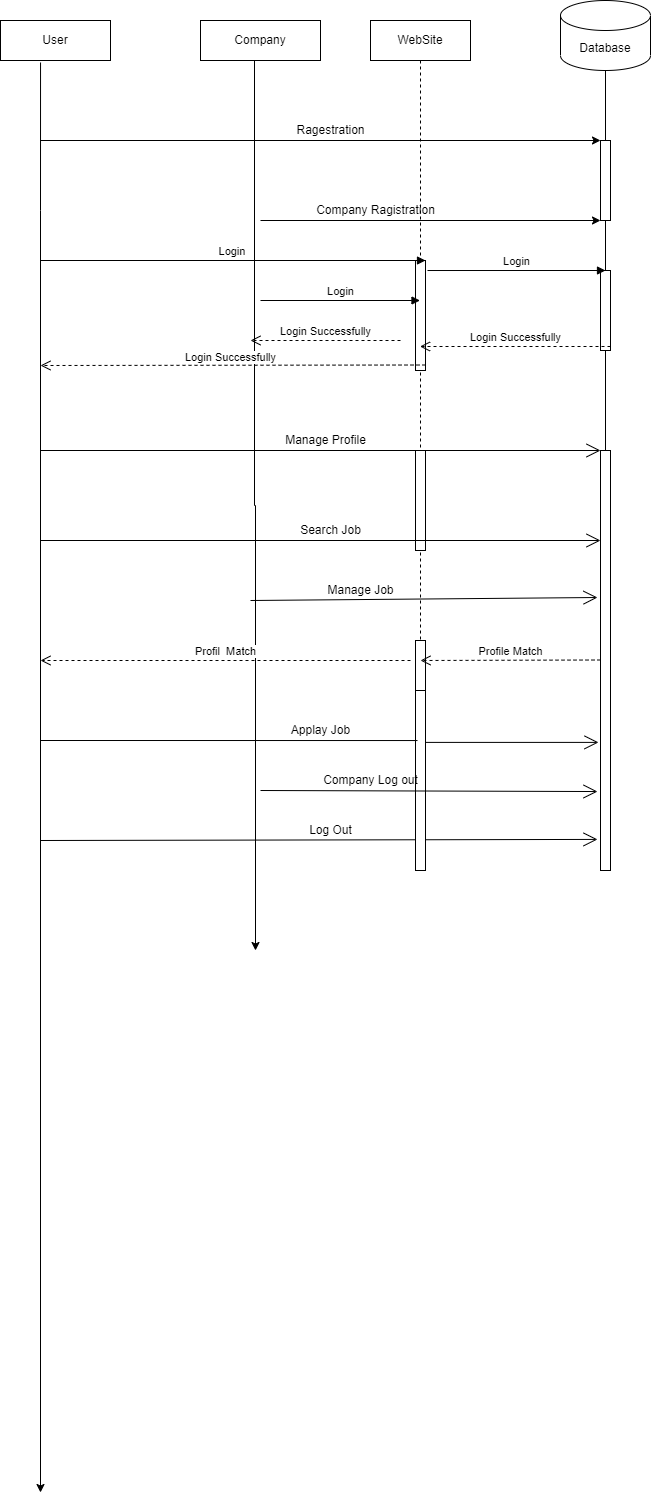

The diagram above was exported from draw.io. Its source (the exported page's mxGraphModel, read from the mxfile embedded in the PNG):
<mxGraphModel dx="868" dy="450" grid="1" gridSize="10" guides="1" tooltips="1" connect="1" arrows="1" fold="1" page="1" pageScale="1" pageWidth="850" pageHeight="1100" math="0" shadow="0">
  <root>
    <mxCell id="0" />
    <mxCell id="1" parent="0" />
    <mxCell id="L3BhVaqUWTwE5mv0RuqS-7" value="" style="edgeStyle=orthogonalEdgeStyle;rounded=0;orthogonalLoop=1;jettySize=auto;html=1;exitX=0.45;exitY=0.978;exitDx=0;exitDy=0;exitPerimeter=0;" parent="1" edge="1" source="8XlMyp8GhCh2jp_8MQTH-1">
      <mxGeometry relative="1" as="geometry">
        <mxPoint x="295" y="110" as="sourcePoint" />
        <mxPoint x="295" y="970" as="targetPoint" />
      </mxGeometry>
    </mxCell>
    <mxCell id="L3BhVaqUWTwE5mv0RuqS-3" value="Database" style="shape=cylinder3;whiteSpace=wrap;html=1;boundedLbl=1;backgroundOutline=1;size=15;" parent="1" vertex="1">
      <mxGeometry x="600" y="20" width="90" height="70" as="geometry" />
    </mxCell>
    <mxCell id="L3BhVaqUWTwE5mv0RuqS-8" value="" style="endArrow=classic;html=1;rounded=0;exitX=0.364;exitY=1.05;exitDx=0;exitDy=0;exitPerimeter=0;" parent="1" edge="1" source="8XlMyp8GhCh2jp_8MQTH-2">
      <mxGeometry width="50" height="50" relative="1" as="geometry">
        <mxPoint x="80" y="110" as="sourcePoint" />
        <mxPoint x="80" y="1512" as="targetPoint" />
        <Array as="points">
          <mxPoint x="80" y="230" />
        </Array>
      </mxGeometry>
    </mxCell>
    <mxCell id="L3BhVaqUWTwE5mv0RuqS-9" value="" style="endArrow=none;html=1;rounded=0;entryX=0.5;entryY=1;entryDx=0;entryDy=0;entryPerimeter=0;startArrow=none;" parent="1" source="L3BhVaqUWTwE5mv0RuqS-14" target="L3BhVaqUWTwE5mv0RuqS-3" edge="1">
      <mxGeometry width="50" height="50" relative="1" as="geometry">
        <mxPoint x="645" y="781" as="sourcePoint" />
        <mxPoint x="680" y="100" as="targetPoint" />
      </mxGeometry>
    </mxCell>
    <mxCell id="L3BhVaqUWTwE5mv0RuqS-10" value="" style="endArrow=classic;html=1;rounded=0;" parent="1" edge="1">
      <mxGeometry width="50" height="50" relative="1" as="geometry">
        <mxPoint x="80" y="160" as="sourcePoint" />
        <mxPoint x="640" y="160" as="targetPoint" />
      </mxGeometry>
    </mxCell>
    <mxCell id="L3BhVaqUWTwE5mv0RuqS-11" value="Ragestration" style="text;html=1;align=center;verticalAlign=middle;resizable=0;points=[];autosize=1;strokeColor=none;fillColor=none;" parent="1" vertex="1">
      <mxGeometry x="330" y="140" width="80" height="20" as="geometry" />
    </mxCell>
    <mxCell id="L3BhVaqUWTwE5mv0RuqS-12" value="" style="endArrow=classic;html=1;rounded=0;" parent="1" edge="1">
      <mxGeometry width="50" height="50" relative="1" as="geometry">
        <mxPoint x="300" y="240" as="sourcePoint" />
        <mxPoint x="640" y="240" as="targetPoint" />
      </mxGeometry>
    </mxCell>
    <mxCell id="L3BhVaqUWTwE5mv0RuqS-13" value="Company Ragistration" style="text;html=1;align=center;verticalAlign=middle;resizable=0;points=[];autosize=1;strokeColor=none;fillColor=none;" parent="1" vertex="1">
      <mxGeometry x="350" y="220" width="130" height="20" as="geometry" />
    </mxCell>
    <mxCell id="L3BhVaqUWTwE5mv0RuqS-14" value="" style="html=1;points=[];perimeter=orthogonalPerimeter;" parent="1" vertex="1">
      <mxGeometry x="640" y="160" width="10" height="80" as="geometry" />
    </mxCell>
    <mxCell id="L3BhVaqUWTwE5mv0RuqS-15" value="" style="endArrow=none;html=1;rounded=0;entryX=0.5;entryY=1;entryDx=0;entryDy=0;entryPerimeter=0;" parent="1" target="L3BhVaqUWTwE5mv0RuqS-14" edge="1">
      <mxGeometry width="50" height="50" relative="1" as="geometry">
        <mxPoint x="645" y="781" as="sourcePoint" />
        <mxPoint x="645" y="90" as="targetPoint" />
      </mxGeometry>
    </mxCell>
    <mxCell id="L3BhVaqUWTwE5mv0RuqS-16" value="WebSite" style="shape=umlLifeline;perimeter=lifelinePerimeter;whiteSpace=wrap;html=1;container=1;collapsible=0;recursiveResize=0;outlineConnect=0;" parent="1" vertex="1">
      <mxGeometry x="410" y="40" width="100" height="670" as="geometry" />
    </mxCell>
    <mxCell id="L3BhVaqUWTwE5mv0RuqS-17" value="" style="html=1;points=[];perimeter=orthogonalPerimeter;" parent="L3BhVaqUWTwE5mv0RuqS-16" vertex="1">
      <mxGeometry x="45" y="240" width="10" height="110" as="geometry" />
    </mxCell>
    <mxCell id="L3BhVaqUWTwE5mv0RuqS-18" value="Login&amp;nbsp;" style="html=1;verticalAlign=bottom;endArrow=block;entryX=1;entryY=0;rounded=0;" parent="L3BhVaqUWTwE5mv0RuqS-16" target="L3BhVaqUWTwE5mv0RuqS-17" edge="1">
      <mxGeometry relative="1" as="geometry">
        <mxPoint x="-330" y="240" as="sourcePoint" />
      </mxGeometry>
    </mxCell>
    <mxCell id="L3BhVaqUWTwE5mv0RuqS-19" value="Login Successfully" style="html=1;verticalAlign=bottom;endArrow=open;dashed=1;endSize=8;exitX=1;exitY=0.95;rounded=0;" parent="L3BhVaqUWTwE5mv0RuqS-16" source="L3BhVaqUWTwE5mv0RuqS-17" edge="1">
      <mxGeometry x="0.013" y="1" relative="1" as="geometry">
        <mxPoint x="-330" y="345" as="targetPoint" />
        <mxPoint as="offset" />
      </mxGeometry>
    </mxCell>
    <mxCell id="L3BhVaqUWTwE5mv0RuqS-34" value="" style="html=1;points=[];perimeter=orthogonalPerimeter;" parent="L3BhVaqUWTwE5mv0RuqS-16" vertex="1">
      <mxGeometry x="45" y="430" width="10" height="100" as="geometry" />
    </mxCell>
    <mxCell id="L3BhVaqUWTwE5mv0RuqS-36" value="" style="html=1;points=[];perimeter=orthogonalPerimeter;" parent="L3BhVaqUWTwE5mv0RuqS-16" vertex="1">
      <mxGeometry x="45" y="620" width="10" height="50" as="geometry" />
    </mxCell>
    <mxCell id="L3BhVaqUWTwE5mv0RuqS-23" value="Login" style="html=1;verticalAlign=bottom;endArrow=block;rounded=0;" parent="1" target="L3BhVaqUWTwE5mv0RuqS-16" edge="1">
      <mxGeometry width="80" relative="1" as="geometry">
        <mxPoint x="300" y="320" as="sourcePoint" />
        <mxPoint x="380" y="320" as="targetPoint" />
      </mxGeometry>
    </mxCell>
    <mxCell id="L3BhVaqUWTwE5mv0RuqS-24" value="Login Successfully" style="html=1;verticalAlign=bottom;endArrow=open;dashed=1;endSize=8;rounded=0;" parent="1" edge="1">
      <mxGeometry relative="1" as="geometry">
        <mxPoint x="440" y="360" as="sourcePoint" />
        <mxPoint x="290" y="360" as="targetPoint" />
      </mxGeometry>
    </mxCell>
    <mxCell id="L3BhVaqUWTwE5mv0RuqS-25" value="" style="html=1;points=[];perimeter=orthogonalPerimeter;" parent="1" vertex="1">
      <mxGeometry x="640" y="290" width="10" height="80" as="geometry" />
    </mxCell>
    <mxCell id="L3BhVaqUWTwE5mv0RuqS-26" value="Login" style="html=1;verticalAlign=bottom;endArrow=block;rounded=0;exitX=1.2;exitY=0.091;exitDx=0;exitDy=0;exitPerimeter=0;" parent="1" source="L3BhVaqUWTwE5mv0RuqS-17" edge="1">
      <mxGeometry relative="1" as="geometry">
        <mxPoint x="460" y="305" as="sourcePoint" />
        <mxPoint x="645" y="290" as="targetPoint" />
      </mxGeometry>
    </mxCell>
    <mxCell id="L3BhVaqUWTwE5mv0RuqS-27" value="Login Successfully" style="html=1;verticalAlign=bottom;endArrow=open;dashed=1;endSize=8;exitX=1;exitY=0.95;rounded=0;" parent="1" source="L3BhVaqUWTwE5mv0RuqS-25" target="L3BhVaqUWTwE5mv0RuqS-16" edge="1">
      <mxGeometry relative="1" as="geometry">
        <mxPoint x="710" y="362" as="targetPoint" />
      </mxGeometry>
    </mxCell>
    <mxCell id="L3BhVaqUWTwE5mv0RuqS-28" value="" style="endArrow=open;endFill=1;endSize=12;html=1;rounded=0;" parent="1" edge="1">
      <mxGeometry width="160" relative="1" as="geometry">
        <mxPoint x="80" y="470" as="sourcePoint" />
        <mxPoint x="640" y="470" as="targetPoint" />
      </mxGeometry>
    </mxCell>
    <mxCell id="L3BhVaqUWTwE5mv0RuqS-29" value="Manage Profile" style="text;html=1;align=center;verticalAlign=middle;resizable=0;points=[];autosize=1;strokeColor=none;fillColor=none;" parent="1" vertex="1">
      <mxGeometry x="315" y="450" width="100" height="20" as="geometry" />
    </mxCell>
    <mxCell id="L3BhVaqUWTwE5mv0RuqS-30" value="" style="html=1;points=[];perimeter=orthogonalPerimeter;" parent="1" vertex="1">
      <mxGeometry x="640" y="470" width="10" height="420" as="geometry" />
    </mxCell>
    <mxCell id="L3BhVaqUWTwE5mv0RuqS-32" value="" style="endArrow=open;endFill=1;endSize=12;html=1;rounded=0;" parent="1" edge="1">
      <mxGeometry width="160" relative="1" as="geometry">
        <mxPoint x="80" y="560" as="sourcePoint" />
        <mxPoint x="640" y="560" as="targetPoint" />
      </mxGeometry>
    </mxCell>
    <mxCell id="L3BhVaqUWTwE5mv0RuqS-33" value="Search Job" style="text;html=1;align=center;verticalAlign=middle;resizable=0;points=[];autosize=1;strokeColor=none;fillColor=none;" parent="1" vertex="1">
      <mxGeometry x="330" y="540" width="80" height="20" as="geometry" />
    </mxCell>
    <mxCell id="L3BhVaqUWTwE5mv0RuqS-39" value="Profil&amp;nbsp; Match" style="html=1;verticalAlign=bottom;endArrow=open;dashed=1;endSize=8;rounded=0;" parent="1" edge="1">
      <mxGeometry relative="1" as="geometry">
        <mxPoint x="450" y="680" as="sourcePoint" />
        <mxPoint x="80" y="680" as="targetPoint" />
      </mxGeometry>
    </mxCell>
    <mxCell id="L3BhVaqUWTwE5mv0RuqS-40" value="Profile Match" style="html=1;verticalAlign=bottom;endArrow=open;dashed=1;endSize=8;rounded=0;" parent="1" edge="1">
      <mxGeometry relative="1" as="geometry">
        <mxPoint x="640" y="679.5" as="sourcePoint" />
        <mxPoint x="460" y="680" as="targetPoint" />
      </mxGeometry>
    </mxCell>
    <mxCell id="L3BhVaqUWTwE5mv0RuqS-41" value="" style="endArrow=open;endFill=1;endSize=12;html=1;rounded=0;entryX=-0.2;entryY=0.695;entryDx=0;entryDy=0;entryPerimeter=0;startArrow=none;" parent="1" source="L3BhVaqUWTwE5mv0RuqS-47" target="L3BhVaqUWTwE5mv0RuqS-30" edge="1">
      <mxGeometry width="160" relative="1" as="geometry">
        <mxPoint x="80" y="760" as="sourcePoint" />
        <mxPoint x="600" y="750" as="targetPoint" />
      </mxGeometry>
    </mxCell>
    <mxCell id="L3BhVaqUWTwE5mv0RuqS-42" value="Applay Job" style="text;html=1;align=center;verticalAlign=middle;resizable=0;points=[];autosize=1;strokeColor=none;fillColor=none;" parent="1" vertex="1">
      <mxGeometry x="325" y="740" width="70" height="20" as="geometry" />
    </mxCell>
    <mxCell id="L3BhVaqUWTwE5mv0RuqS-43" value="" style="endArrow=open;endFill=1;endSize=12;html=1;rounded=0;entryX=-0.3;entryY=0.35;entryDx=0;entryDy=0;entryPerimeter=0;" parent="1" target="L3BhVaqUWTwE5mv0RuqS-30" edge="1">
      <mxGeometry width="160" relative="1" as="geometry">
        <mxPoint x="290" y="620" as="sourcePoint" />
        <mxPoint x="450" y="620" as="targetPoint" />
      </mxGeometry>
    </mxCell>
    <mxCell id="L3BhVaqUWTwE5mv0RuqS-44" value="Manage Job" style="text;html=1;align=center;verticalAlign=middle;resizable=0;points=[];autosize=1;strokeColor=none;fillColor=none;" parent="1" vertex="1">
      <mxGeometry x="360" y="600" width="80" height="20" as="geometry" />
    </mxCell>
    <mxCell id="L3BhVaqUWTwE5mv0RuqS-45" value="" style="endArrow=open;endFill=1;endSize=12;html=1;rounded=0;entryX=-0.3;entryY=0.926;entryDx=0;entryDy=0;entryPerimeter=0;" parent="1" target="L3BhVaqUWTwE5mv0RuqS-30" edge="1">
      <mxGeometry width="160" relative="1" as="geometry">
        <mxPoint x="80" y="860" as="sourcePoint" />
        <mxPoint x="240" y="860" as="targetPoint" />
      </mxGeometry>
    </mxCell>
    <mxCell id="L3BhVaqUWTwE5mv0RuqS-46" value="Log Out" style="text;html=1;align=center;verticalAlign=middle;resizable=0;points=[];autosize=1;strokeColor=none;fillColor=none;" parent="1" vertex="1">
      <mxGeometry x="340" y="840" width="60" height="20" as="geometry" />
    </mxCell>
    <mxCell id="L3BhVaqUWTwE5mv0RuqS-47" value="" style="html=1;points=[];perimeter=orthogonalPerimeter;" parent="1" vertex="1">
      <mxGeometry x="455" y="710" width="10" height="180" as="geometry" />
    </mxCell>
    <mxCell id="L3BhVaqUWTwE5mv0RuqS-48" value="" style="endArrow=none;endFill=1;endSize=12;html=1;rounded=0;entryX=0.2;entryY=0.278;entryDx=0;entryDy=0;entryPerimeter=0;" parent="1" target="L3BhVaqUWTwE5mv0RuqS-47" edge="1">
      <mxGeometry width="160" relative="1" as="geometry">
        <mxPoint x="80" y="760" as="sourcePoint" />
        <mxPoint x="638" y="761.9000000000001" as="targetPoint" />
      </mxGeometry>
    </mxCell>
    <mxCell id="L3BhVaqUWTwE5mv0RuqS-49" value="" style="endArrow=open;endFill=1;endSize=12;html=1;rounded=0;entryX=-0.3;entryY=0.812;entryDx=0;entryDy=0;entryPerimeter=0;" parent="1" target="L3BhVaqUWTwE5mv0RuqS-30" edge="1">
      <mxGeometry width="160" relative="1" as="geometry">
        <mxPoint x="300" y="810" as="sourcePoint" />
        <mxPoint x="460" y="810" as="targetPoint" />
      </mxGeometry>
    </mxCell>
    <mxCell id="L3BhVaqUWTwE5mv0RuqS-50" value="Company Log out&lt;br&gt;" style="text;html=1;align=center;verticalAlign=middle;resizable=0;points=[];autosize=1;strokeColor=none;fillColor=none;" parent="1" vertex="1">
      <mxGeometry x="355" y="790" width="110" height="20" as="geometry" />
    </mxCell>
    <mxCell id="8XlMyp8GhCh2jp_8MQTH-1" value="Company" style="rounded=0;whiteSpace=wrap;html=1;" vertex="1" parent="1">
      <mxGeometry x="240" y="40" width="120" height="40" as="geometry" />
    </mxCell>
    <mxCell id="8XlMyp8GhCh2jp_8MQTH-2" value="User" style="rounded=0;whiteSpace=wrap;html=1;" vertex="1" parent="1">
      <mxGeometry x="40" y="40" width="110" height="40" as="geometry" />
    </mxCell>
  </root>
</mxGraphModel>